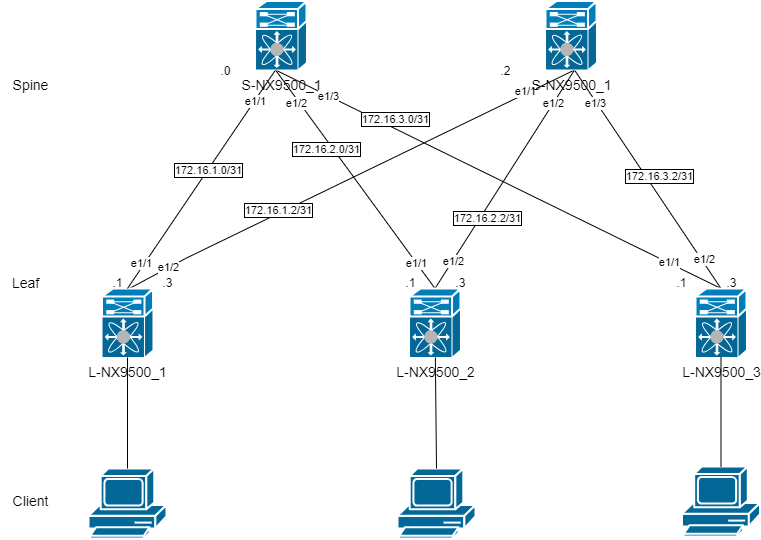

The diagram above was exported from draw.io. Its source (the exported page's mxGraphModel, read from the mxfile embedded in the PNG):
<mxGraphModel dx="1582" dy="841" grid="1" gridSize="10" guides="1" tooltips="1" connect="1" arrows="1" fold="1" page="1" pageScale="1" pageWidth="827" pageHeight="1169" math="0" shadow="0">
  <root>
    <mxCell id="0" />
    <mxCell id="1" parent="0" />
    <mxCell id="x6yWvG2BefHzN4PRWWCQ-21" style="rounded=0;orthogonalLoop=1;jettySize=auto;html=1;exitX=0.392;exitY=0.058;exitDx=0;exitDy=0;exitPerimeter=0;entryX=0.5;entryY=1;entryDx=0;entryDy=0;entryPerimeter=0;endArrow=none;endFill=0;fontSize=14;" parent="1" source="x6yWvG2BefHzN4PRWWCQ-4" edge="1">
      <mxGeometry relative="1" as="geometry">
        <Array as="points">
          <mxPoint x="190" y="390" />
        </Array>
        <mxPoint x="579" y="201.5" as="targetPoint" />
      </mxGeometry>
    </mxCell>
    <mxCell id="jhfHBk7VUQF83KdC7KXJ-4" value="e1/2" style="edgeLabel;html=1;align=center;verticalAlign=middle;resizable=0;points=[];" vertex="1" connectable="0" parent="x6yWvG2BefHzN4PRWWCQ-21">
      <mxGeometry x="-0.7887" y="1" relative="1" as="geometry">
        <mxPoint as="offset" />
      </mxGeometry>
    </mxCell>
    <mxCell id="jhfHBk7VUQF83KdC7KXJ-12" value="e1/1" style="edgeLabel;html=1;align=center;verticalAlign=middle;resizable=0;points=[];" vertex="1" connectable="0" parent="x6yWvG2BefHzN4PRWWCQ-21">
      <mxGeometry x="0.7897" y="3" relative="1" as="geometry">
        <mxPoint as="offset" />
      </mxGeometry>
    </mxCell>
    <mxCell id="x6yWvG2BefHzN4PRWWCQ-4" value="L-NX9500_1" style="shape=mxgraph.cisco.misc.nexus_7000;html=1;pointerEvents=1;fillColor=#036897;strokeColor=#ffffff;strokeWidth=2;verticalLabelPosition=bottom;verticalAlign=top;align=center;outlineConnect=0;fontSize=14;" parent="1" vertex="1">
      <mxGeometry x="106.5" y="420" width="51" height="69" as="geometry" />
    </mxCell>
    <mxCell id="x6yWvG2BefHzN4PRWWCQ-22" style="rounded=0;orthogonalLoop=1;jettySize=auto;html=1;exitX=0.5;exitY=0;exitDx=0;exitDy=0;exitPerimeter=0;endArrow=none;endFill=0;entryX=0.5;entryY=1;entryDx=0;entryDy=0;entryPerimeter=0;fontSize=14;" parent="1" source="x6yWvG2BefHzN4PRWWCQ-5" edge="1">
      <mxGeometry relative="1" as="geometry">
        <mxPoint x="280" y="201.5" as="targetPoint" />
      </mxGeometry>
    </mxCell>
    <mxCell id="jhfHBk7VUQF83KdC7KXJ-5" value="e1/1" style="edgeLabel;html=1;align=center;verticalAlign=middle;resizable=0;points=[];" vertex="1" connectable="0" parent="x6yWvG2BefHzN4PRWWCQ-22">
      <mxGeometry x="-0.7597" relative="1" as="geometry">
        <mxPoint y="1" as="offset" />
      </mxGeometry>
    </mxCell>
    <mxCell id="jhfHBk7VUQF83KdC7KXJ-10" value="e1/2" style="edgeLabel;html=1;align=center;verticalAlign=middle;resizable=0;points=[];" vertex="1" connectable="0" parent="x6yWvG2BefHzN4PRWWCQ-22">
      <mxGeometry x="0.7188" y="3" relative="1" as="geometry">
        <mxPoint as="offset" />
      </mxGeometry>
    </mxCell>
    <mxCell id="x6yWvG2BefHzN4PRWWCQ-23" style="rounded=0;orthogonalLoop=1;jettySize=auto;html=1;exitX=0.5;exitY=0;exitDx=0;exitDy=0;exitPerimeter=0;endArrow=none;endFill=0;entryX=0.5;entryY=1;entryDx=0;entryDy=0;entryPerimeter=0;fontSize=14;" parent="1" source="x6yWvG2BefHzN4PRWWCQ-5" edge="1">
      <mxGeometry relative="1" as="geometry">
        <mxPoint x="579" y="201.5" as="targetPoint" />
      </mxGeometry>
    </mxCell>
    <mxCell id="jhfHBk7VUQF83KdC7KXJ-6" value="e1/2" style="edgeLabel;html=1;align=center;verticalAlign=middle;resizable=0;points=[];" vertex="1" connectable="0" parent="x6yWvG2BefHzN4PRWWCQ-23">
      <mxGeometry x="-0.7453" relative="1" as="geometry">
        <mxPoint as="offset" />
      </mxGeometry>
    </mxCell>
    <mxCell id="jhfHBk7VUQF83KdC7KXJ-13" value="e1/2" style="edgeLabel;html=1;align=center;verticalAlign=middle;resizable=0;points=[];" vertex="1" connectable="0" parent="x6yWvG2BefHzN4PRWWCQ-23">
      <mxGeometry x="0.6973" y="1" relative="1" as="geometry">
        <mxPoint as="offset" />
      </mxGeometry>
    </mxCell>
    <mxCell id="x6yWvG2BefHzN4PRWWCQ-5" value="L-NX9500_2" style="shape=mxgraph.cisco.misc.nexus_7000;html=1;pointerEvents=1;fillColor=#036897;strokeColor=#ffffff;strokeWidth=2;verticalLabelPosition=bottom;verticalAlign=top;align=center;outlineConnect=0;fontSize=14;" parent="1" vertex="1">
      <mxGeometry x="414" y="420" width="51" height="69" as="geometry" />
    </mxCell>
    <mxCell id="x6yWvG2BefHzN4PRWWCQ-20" style="rounded=0;orthogonalLoop=1;jettySize=auto;html=1;exitX=0.5;exitY=1;exitDx=0;exitDy=0;exitPerimeter=0;entryX=0.5;entryY=0;entryDx=0;entryDy=0;entryPerimeter=0;endArrow=none;endFill=0;fontSize=14;" parent="1" target="x6yWvG2BefHzN4PRWWCQ-4" edge="1">
      <mxGeometry relative="1" as="geometry">
        <mxPoint x="280" y="201.5" as="sourcePoint" />
      </mxGeometry>
    </mxCell>
    <mxCell id="jhfHBk7VUQF83KdC7KXJ-3" value="e1/1" style="edgeLabel;html=1;align=center;verticalAlign=middle;resizable=0;points=[];" vertex="1" connectable="0" parent="x6yWvG2BefHzN4PRWWCQ-20">
      <mxGeometry x="0.7774" y="-3" relative="1" as="geometry">
        <mxPoint as="offset" />
      </mxGeometry>
    </mxCell>
    <mxCell id="jhfHBk7VUQF83KdC7KXJ-9" value="e1/1" style="edgeLabel;html=1;align=center;verticalAlign=middle;resizable=0;points=[];" vertex="1" connectable="0" parent="x6yWvG2BefHzN4PRWWCQ-20">
      <mxGeometry x="-0.7194" relative="1" as="geometry">
        <mxPoint as="offset" />
      </mxGeometry>
    </mxCell>
    <mxCell id="jhfHBk7VUQF83KdC7KXJ-23" value="172.16.1.0/31" style="edgeLabel;html=1;align=center;verticalAlign=middle;resizable=0;points=[];labelBorderColor=default;" vertex="1" connectable="0" parent="x6yWvG2BefHzN4PRWWCQ-20">
      <mxGeometry x="-0.0804" relative="1" as="geometry">
        <mxPoint as="offset" />
      </mxGeometry>
    </mxCell>
    <mxCell id="x6yWvG2BefHzN4PRWWCQ-24" style="rounded=0;orthogonalLoop=1;jettySize=auto;html=1;exitX=0.5;exitY=0;exitDx=0;exitDy=0;exitPerimeter=0;entryX=0.5;entryY=1;entryDx=0;entryDy=0;entryPerimeter=0;endArrow=none;endFill=0;fontSize=14;" parent="1" source="x6yWvG2BefHzN4PRWWCQ-8" edge="1">
      <mxGeometry relative="1" as="geometry">
        <mxPoint x="280" y="201.5" as="targetPoint" />
      </mxGeometry>
    </mxCell>
    <mxCell id="jhfHBk7VUQF83KdC7KXJ-7" value="e1/1" style="edgeLabel;html=1;align=center;verticalAlign=middle;resizable=0;points=[];" vertex="1" connectable="0" parent="x6yWvG2BefHzN4PRWWCQ-24">
      <mxGeometry x="-0.7675" y="-1" relative="1" as="geometry">
        <mxPoint as="offset" />
      </mxGeometry>
    </mxCell>
    <mxCell id="jhfHBk7VUQF83KdC7KXJ-11" value="e1/3" style="edgeLabel;html=1;align=center;verticalAlign=middle;resizable=0;points=[];" vertex="1" connectable="0" parent="x6yWvG2BefHzN4PRWWCQ-24">
      <mxGeometry x="0.7666" relative="1" as="geometry">
        <mxPoint as="offset" />
      </mxGeometry>
    </mxCell>
    <mxCell id="x6yWvG2BefHzN4PRWWCQ-25" style="rounded=0;orthogonalLoop=1;jettySize=auto;html=1;exitX=0.5;exitY=0;exitDx=0;exitDy=0;exitPerimeter=0;entryX=0.5;entryY=1;entryDx=0;entryDy=0;entryPerimeter=0;endArrow=none;endFill=0;fontSize=14;" parent="1" source="x6yWvG2BefHzN4PRWWCQ-8" edge="1">
      <mxGeometry relative="1" as="geometry">
        <mxPoint x="579" y="201.5" as="targetPoint" />
      </mxGeometry>
    </mxCell>
    <mxCell id="jhfHBk7VUQF83KdC7KXJ-8" value="e1/2" style="edgeLabel;html=1;align=center;verticalAlign=middle;resizable=0;points=[];" vertex="1" connectable="0" parent="x6yWvG2BefHzN4PRWWCQ-25">
      <mxGeometry x="-0.7428" y="-2" relative="1" as="geometry">
        <mxPoint as="offset" />
      </mxGeometry>
    </mxCell>
    <mxCell id="jhfHBk7VUQF83KdC7KXJ-14" value="e1/3" style="edgeLabel;html=1;align=center;verticalAlign=middle;resizable=0;points=[];" vertex="1" connectable="0" parent="x6yWvG2BefHzN4PRWWCQ-25">
      <mxGeometry x="0.6995" y="1" relative="1" as="geometry">
        <mxPoint as="offset" />
      </mxGeometry>
    </mxCell>
    <mxCell id="x6yWvG2BefHzN4PRWWCQ-8" value="L-NX9500_3" style="shape=mxgraph.cisco.misc.nexus_7000;html=1;pointerEvents=1;fillColor=#036897;strokeColor=#ffffff;strokeWidth=2;verticalLabelPosition=bottom;verticalAlign=top;align=center;outlineConnect=0;fontSize=14;" parent="1" vertex="1">
      <mxGeometry x="700" y="420" width="51" height="69" as="geometry" />
    </mxCell>
    <mxCell id="x6yWvG2BefHzN4PRWWCQ-9" value="" style="shape=mxgraph.cisco.computers_and_peripherals.pc;sketch=0;html=1;pointerEvents=1;fillColor=#036897;strokeColor=#ffffff;strokeWidth=2;verticalLabelPosition=bottom;verticalAlign=top;align=center;outlineConnect=0;fontSize=14;" parent="1" vertex="1">
      <mxGeometry x="93" y="600" width="78" height="70" as="geometry" />
    </mxCell>
    <mxCell id="x6yWvG2BefHzN4PRWWCQ-10" value="" style="shape=mxgraph.cisco.computers_and_peripherals.pc;sketch=0;html=1;pointerEvents=1;fillColor=#036897;strokeColor=#ffffff;strokeWidth=2;verticalLabelPosition=bottom;verticalAlign=top;align=center;outlineConnect=0;fontSize=14;" parent="1" vertex="1">
      <mxGeometry x="402" y="600" width="78" height="70" as="geometry" />
    </mxCell>
    <mxCell id="x6yWvG2BefHzN4PRWWCQ-11" value="" style="shape=mxgraph.cisco.computers_and_peripherals.pc;sketch=0;html=1;pointerEvents=1;fillColor=#036897;strokeColor=#ffffff;strokeWidth=2;verticalLabelPosition=bottom;verticalAlign=top;align=center;outlineConnect=0;fontSize=14;" parent="1" vertex="1">
      <mxGeometry x="686.5" y="598" width="78" height="70" as="geometry" />
    </mxCell>
    <mxCell id="x6yWvG2BefHzN4PRWWCQ-15" value="" style="endArrow=none;html=1;rounded=0;entryX=0.5;entryY=1;entryDx=0;entryDy=0;entryPerimeter=0;exitX=0.5;exitY=0;exitDx=0;exitDy=0;exitPerimeter=0;fontSize=14;" parent="1" source="x6yWvG2BefHzN4PRWWCQ-9" target="x6yWvG2BefHzN4PRWWCQ-4" edge="1">
      <mxGeometry width="50" height="50" relative="1" as="geometry">
        <mxPoint x="303.5" y="560" as="sourcePoint" />
        <mxPoint x="353.5" y="510" as="targetPoint" />
      </mxGeometry>
    </mxCell>
    <mxCell id="x6yWvG2BefHzN4PRWWCQ-18" value="" style="endArrow=none;html=1;rounded=0;exitX=0.5;exitY=0;exitDx=0;exitDy=0;exitPerimeter=0;fontSize=14;" parent="1" source="x6yWvG2BefHzN4PRWWCQ-10" target="x6yWvG2BefHzN4PRWWCQ-5" edge="1">
      <mxGeometry width="50" height="50" relative="1" as="geometry">
        <mxPoint x="423.5" y="620" as="sourcePoint" />
        <mxPoint x="423.5" y="459" as="targetPoint" />
      </mxGeometry>
    </mxCell>
    <mxCell id="x6yWvG2BefHzN4PRWWCQ-19" value="" style="endArrow=none;html=1;rounded=0;exitX=0.5;exitY=0;exitDx=0;exitDy=0;exitPerimeter=0;fontSize=14;" parent="1" source="x6yWvG2BefHzN4PRWWCQ-11" target="x6yWvG2BefHzN4PRWWCQ-8" edge="1">
      <mxGeometry width="50" height="50" relative="1" as="geometry">
        <mxPoint x="623.5" y="641" as="sourcePoint" />
        <mxPoint x="623.5" y="480" as="targetPoint" />
      </mxGeometry>
    </mxCell>
    <mxCell id="x6yWvG2BefHzN4PRWWCQ-26" value="Leaf" style="text;html=1;align=center;verticalAlign=middle;resizable=0;points=[];autosize=1;strokeColor=none;fillColor=none;fontSize=14;" parent="1" vertex="1">
      <mxGeometry x="5" y="399.5" width="50" height="30" as="geometry" />
    </mxCell>
    <mxCell id="x6yWvG2BefHzN4PRWWCQ-27" value="Spine" style="text;html=1;align=center;verticalAlign=middle;resizable=0;points=[];autosize=1;strokeColor=none;fillColor=none;fontSize=14;" parent="1" vertex="1">
      <mxGeometry x="5" y="201.5" width="60" height="30" as="geometry" />
    </mxCell>
    <mxCell id="x6yWvG2BefHzN4PRWWCQ-28" value="Client" style="text;html=1;align=center;verticalAlign=middle;resizable=0;points=[];autosize=1;strokeColor=none;fillColor=none;fontSize=14;" parent="1" vertex="1">
      <mxGeometry x="5" y="618" width="60" height="30" as="geometry" />
    </mxCell>
    <mxCell id="jhfHBk7VUQF83KdC7KXJ-1" value="S-NX9500_1" style="shape=mxgraph.cisco.misc.nexus_7000;html=1;pointerEvents=1;fillColor=#036897;strokeColor=#ffffff;strokeWidth=2;verticalLabelPosition=bottom;verticalAlign=top;align=center;outlineConnect=0;fontSize=14;" vertex="1" parent="1">
      <mxGeometry x="260" y="132.5" width="51" height="69" as="geometry" />
    </mxCell>
    <mxCell id="jhfHBk7VUQF83KdC7KXJ-2" value="S-NX9500_1" style="shape=mxgraph.cisco.misc.nexus_7000;html=1;pointerEvents=1;fillColor=#036897;strokeColor=#ffffff;strokeWidth=2;verticalLabelPosition=bottom;verticalAlign=top;align=center;outlineConnect=0;fontSize=14;" vertex="1" parent="1">
      <mxGeometry x="550" y="132.5" width="51" height="69" as="geometry" />
    </mxCell>
    <mxCell id="jhfHBk7VUQF83KdC7KXJ-15" value=".0" style="text;html=1;align=center;verticalAlign=middle;resizable=0;points=[];autosize=1;strokeColor=none;fillColor=none;" vertex="1" parent="1">
      <mxGeometry x="215" y="188" width="30" height="30" as="geometry" />
    </mxCell>
    <mxCell id="jhfHBk7VUQF83KdC7KXJ-16" value=".2" style="text;html=1;align=center;verticalAlign=middle;resizable=0;points=[];autosize=1;strokeColor=none;fillColor=none;" vertex="1" parent="1">
      <mxGeometry x="495" y="188" width="30" height="30" as="geometry" />
    </mxCell>
    <mxCell id="jhfHBk7VUQF83KdC7KXJ-17" value=".1" style="text;html=1;align=center;verticalAlign=middle;resizable=0;points=[];autosize=1;strokeColor=none;fillColor=none;" vertex="1" parent="1">
      <mxGeometry x="106.5" y="399.5" width="30" height="30" as="geometry" />
    </mxCell>
    <mxCell id="jhfHBk7VUQF83KdC7KXJ-18" value=".3" style="text;html=1;align=center;verticalAlign=middle;resizable=0;points=[];autosize=1;strokeColor=none;fillColor=none;" vertex="1" parent="1">
      <mxGeometry x="156.5" y="399.5" width="30" height="30" as="geometry" />
    </mxCell>
    <mxCell id="jhfHBk7VUQF83KdC7KXJ-19" value=".1" style="text;html=1;align=center;verticalAlign=middle;resizable=0;points=[];autosize=1;strokeColor=none;fillColor=none;" vertex="1" parent="1">
      <mxGeometry x="400" y="399.5" width="30" height="30" as="geometry" />
    </mxCell>
    <mxCell id="jhfHBk7VUQF83KdC7KXJ-20" value=".3" style="text;html=1;align=center;verticalAlign=middle;resizable=0;points=[];autosize=1;strokeColor=none;fillColor=none;" vertex="1" parent="1">
      <mxGeometry x="450" y="399.5" width="30" height="30" as="geometry" />
    </mxCell>
    <mxCell id="jhfHBk7VUQF83KdC7KXJ-21" value=".1" style="text;html=1;align=center;verticalAlign=middle;resizable=0;points=[];autosize=1;strokeColor=none;fillColor=none;" vertex="1" parent="1">
      <mxGeometry x="671" y="399.5" width="30" height="30" as="geometry" />
    </mxCell>
    <mxCell id="jhfHBk7VUQF83KdC7KXJ-22" value=".3" style="text;html=1;align=center;verticalAlign=middle;resizable=0;points=[];autosize=1;strokeColor=none;fillColor=none;" vertex="1" parent="1">
      <mxGeometry x="721" y="399.5" width="30" height="30" as="geometry" />
    </mxCell>
    <mxCell id="jhfHBk7VUQF83KdC7KXJ-24" value="172.16.1.2/31" style="edgeLabel;html=1;align=center;verticalAlign=middle;resizable=0;points=[];labelBorderColor=default;" vertex="1" connectable="0" parent="1">
      <mxGeometry x="285.5024434967935" y="330.00159524290945" as="geometry">
        <mxPoint x="-3" y="11" as="offset" />
      </mxGeometry>
    </mxCell>
    <mxCell id="jhfHBk7VUQF83KdC7KXJ-25" value="172.16.2.0/31" style="edgeLabel;html=1;align=center;verticalAlign=middle;resizable=0;points=[];labelBorderColor=default;" vertex="1" connectable="0" parent="1">
      <mxGeometry x="330.0024434967935" y="280.00159524290945" as="geometry" />
    </mxCell>
    <mxCell id="jhfHBk7VUQF83KdC7KXJ-26" value="172.16.3.0/31" style="edgeLabel;html=1;align=center;verticalAlign=middle;resizable=0;points=[];labelBorderColor=default;" vertex="1" connectable="0" parent="1">
      <mxGeometry x="414.0024434967935" y="250.00159524290945" as="geometry">
        <mxPoint x="-15" as="offset" />
      </mxGeometry>
    </mxCell>
    <mxCell id="jhfHBk7VUQF83KdC7KXJ-27" value="172.16.2.2/31" style="edgeLabel;html=1;align=center;verticalAlign=middle;resizable=0;points=[];labelBorderColor=default;" vertex="1" connectable="0" parent="1">
      <mxGeometry x="510.0024434967935" y="350.00159524290945" as="geometry">
        <mxPoint x="-19" y="-1" as="offset" />
      </mxGeometry>
    </mxCell>
    <mxCell id="jhfHBk7VUQF83KdC7KXJ-28" value="172.16.3.2/31" style="edgeLabel;html=1;align=center;verticalAlign=middle;resizable=0;points=[];labelBorderColor=default;" vertex="1" connectable="0" parent="1">
      <mxGeometry x="660.0024434967935" y="310.00159524290945" as="geometry">
        <mxPoint x="3" y="-3" as="offset" />
      </mxGeometry>
    </mxCell>
  </root>
</mxGraphModel>